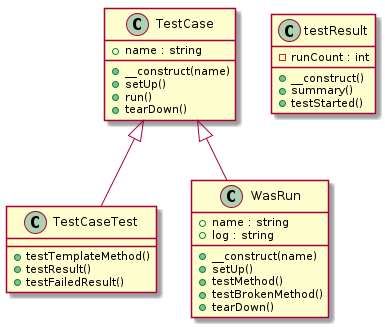

The diagram above was rendered by PlantUML. Its source (embedded in the PNG):
@startuml class-diagram
  class "TestCase" as TestCase {
    +name : string
    +__construct(name)
    +setUp()
    +run()
    +tearDown()
  }
  class "TestCaseTest" as TestCaseTest {
    +testTemplateMethod()
    +testResult()
    +testFailedResult()
  }
  class "WasRun" as WasRun {
    +name : string
    +log : string
    +__construct(name)
    +setUp()
    +testMethod()
    +testBrokenMethod()
    +tearDown()
  }
  class "testResult" as testResult {
    -runCount : int
    +__construct()
    +summary()
    +testStarted()
  }
  TestCase <|-- TestCaseTest
  TestCase <|-- WasRun
@enduml